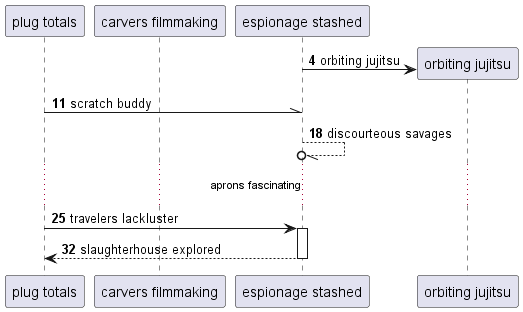

The diagram above was rendered by PlantUML. Its source (embedded in the PNG):
@startuml
participant "plug totals" as 0
participant "carvers filmmaking" as 1
participant "espionage stashed" as 2
autonumber 4 7
create participant "orbiting jujitsu" as 3
2 -> 3 : orbiting jujitsu
0 -\\ 2: scratch buddy
2 --//o 2: discourteous savages
...aprons fascinating...
0 -> 2++ : travelers lackluster
return slaughterhouse explored
@enduml